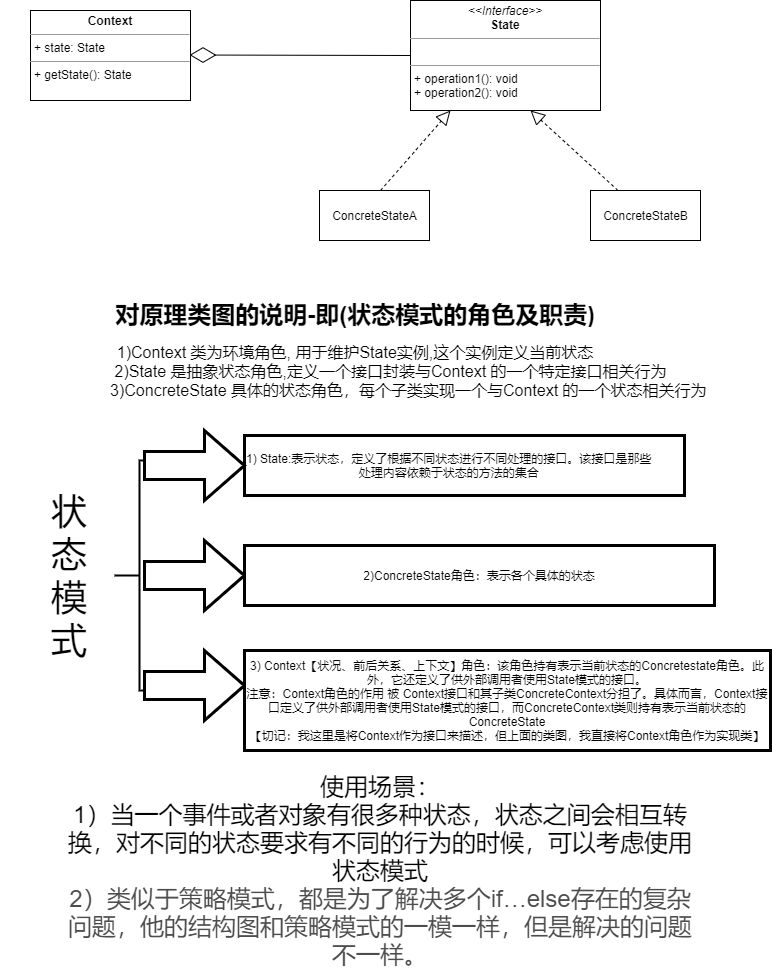

The diagram above was exported from draw.io. Its source (the exported page's mxGraphModel, read from the mxfile embedded in the PNG):
<mxGraphModel dx="1264" dy="632" grid="1" gridSize="10" guides="1" tooltips="1" connect="1" arrows="1" fold="1" page="1" pageScale="1" pageWidth="827" pageHeight="1169" math="0" shadow="0">
  <root>
    <mxCell id="J1kJI3V6xVMKcBHdf0TL-0" />
    <mxCell id="J1kJI3V6xVMKcBHdf0TL-1" parent="J1kJI3V6xVMKcBHdf0TL-0" />
    <mxCell id="C5iw8RCFdgc99gS3DGIx-5" style="edgeStyle=none;rounded=0;orthogonalLoop=1;jettySize=auto;html=1;" parent="J1kJI3V6xVMKcBHdf0TL-1" source="C5iw8RCFdgc99gS3DGIx-0" edge="1">
      <mxGeometry relative="1" as="geometry">
        <mxPoint x="450" y="135" as="targetPoint" />
      </mxGeometry>
    </mxCell>
    <mxCell id="C5iw8RCFdgc99gS3DGIx-0" value="&lt;p style=&quot;margin: 0px ; margin-top: 4px ; text-align: center&quot;&gt;&lt;i&gt;&amp;lt;&amp;lt;Interface&amp;gt;&amp;gt;&lt;/i&gt;&lt;br&gt;&lt;b&gt;State&lt;/b&gt;&lt;/p&gt;&lt;hr size=&quot;1&quot;&gt;&lt;p style=&quot;margin: 0px ; margin-left: 4px&quot;&gt;&lt;br&gt;&lt;/p&gt;&lt;hr size=&quot;1&quot;&gt;&lt;p style=&quot;margin: 0px ; margin-left: 4px&quot;&gt;+ operation1(): void&lt;br&gt;+ operation2(): void&lt;/p&gt;" style="verticalAlign=top;align=left;overflow=fill;fontSize=12;fontFamily=Helvetica;html=1;" parent="J1kJI3V6xVMKcBHdf0TL-1" vertex="1">
      <mxGeometry x="450" y="80" width="190" height="110" as="geometry" />
    </mxCell>
    <mxCell id="C5iw8RCFdgc99gS3DGIx-1" value="ConcreteStateA" style="html=1;" parent="J1kJI3V6xVMKcBHdf0TL-1" vertex="1">
      <mxGeometry x="359" y="270" width="110" height="50" as="geometry" />
    </mxCell>
    <mxCell id="C5iw8RCFdgc99gS3DGIx-2" value="ConcreteStateB" style="html=1;" parent="J1kJI3V6xVMKcBHdf0TL-1" vertex="1">
      <mxGeometry x="630" y="270" width="110" height="50" as="geometry" />
    </mxCell>
    <mxCell id="C5iw8RCFdgc99gS3DGIx-3" value="&lt;p style=&quot;margin: 0px ; margin-top: 4px ; text-align: center&quot;&gt;&lt;b&gt;Context&lt;/b&gt;&lt;/p&gt;&lt;hr size=&quot;1&quot;&gt;&lt;p style=&quot;margin: 0px ; margin-left: 4px&quot;&gt;+ state: State&lt;/p&gt;&lt;hr size=&quot;1&quot;&gt;&lt;p style=&quot;margin: 0px ; margin-left: 4px&quot;&gt;+ getState(): State&lt;/p&gt;" style="verticalAlign=top;align=left;overflow=fill;fontSize=12;fontFamily=Helvetica;html=1;" parent="J1kJI3V6xVMKcBHdf0TL-1" vertex="1">
      <mxGeometry x="70" y="90" width="160" height="90" as="geometry" />
    </mxCell>
    <mxCell id="C5iw8RCFdgc99gS3DGIx-4" value="" style="endArrow=diamondThin;endFill=0;endSize=24;html=1;rounded=0;exitX=0;exitY=0.5;exitDx=0;exitDy=0;" parent="J1kJI3V6xVMKcBHdf0TL-1" source="C5iw8RCFdgc99gS3DGIx-0" edge="1">
      <mxGeometry width="160" relative="1" as="geometry">
        <mxPoint x="440" y="135" as="sourcePoint" />
        <mxPoint x="229" y="134.5" as="targetPoint" />
      </mxGeometry>
    </mxCell>
    <mxCell id="C5iw8RCFdgc99gS3DGIx-8" value="" style="endArrow=block;dashed=1;endFill=0;endSize=12;html=1;rounded=0;" parent="J1kJI3V6xVMKcBHdf0TL-1" edge="1">
      <mxGeometry width="160" relative="1" as="geometry">
        <mxPoint x="420" y="270" as="sourcePoint" />
        <mxPoint x="490" y="190" as="targetPoint" />
      </mxGeometry>
    </mxCell>
    <mxCell id="C5iw8RCFdgc99gS3DGIx-9" value="" style="endArrow=block;dashed=1;endFill=0;endSize=12;html=1;rounded=0;exitX=0.25;exitY=0;exitDx=0;exitDy=0;" parent="J1kJI3V6xVMKcBHdf0TL-1" source="C5iw8RCFdgc99gS3DGIx-2" edge="1">
      <mxGeometry width="160" relative="1" as="geometry">
        <mxPoint x="660" y="250" as="sourcePoint" />
        <mxPoint x="570" y="190" as="targetPoint" />
      </mxGeometry>
    </mxCell>
    <mxCell id="C5iw8RCFdgc99gS3DGIx-10" value="&lt;div&gt;&lt;span style=&quot;font-size: 18pt ; font-weight: bold&quot;&gt;对原理类图的说明-即(状态模式的角色及职责&lt;/span&gt;&lt;span style=&quot;font-size: 18pt ; font-family: &amp;#34;calibri&amp;#34; , &amp;#34;bold&amp;#34; ; font-weight: bold&quot;&gt;)&lt;br&gt;&lt;/span&gt;&lt;/div&gt;&lt;div&gt;&lt;br&gt;&lt;/div&gt;&lt;div&gt;&lt;span style=&quot;font-size: 12pt&quot;&gt;1)Context 类为环境角色, 用于维护State实例,这个实例定义当前状态&lt;/span&gt;&lt;/div&gt;&lt;div&gt;&lt;span style=&quot;font-size: 12pt&quot;&gt;&amp;nbsp; &amp;nbsp; &amp;nbsp; &amp;nbsp; &amp;nbsp; &amp;nbsp; &amp;nbsp; &amp;nbsp; 2)State 是抽象状态角色,定义一个接口封装与Context 的一个特定接口相关行为&lt;/span&gt;&lt;/div&gt;&lt;div&gt;&lt;span style=&quot;font-size: 12pt&quot;&gt;&amp;nbsp; &amp;nbsp; &amp;nbsp; &amp;nbsp; &amp;nbsp; &amp;nbsp; &amp;nbsp; &amp;nbsp; &amp;nbsp; &amp;nbsp; &amp;nbsp; &amp;nbsp; 3)ConcreteState 具体的状态角色，每个子类实现一个与Context 的一个状态相关行为&lt;/span&gt;&lt;/div&gt;" style="text;html=1;strokeColor=none;fillColor=none;align=center;verticalAlign=middle;whiteSpace=wrap;rounded=0;" parent="J1kJI3V6xVMKcBHdf0TL-1" vertex="1">
      <mxGeometry x="40" y="370" width="710" height="120" as="geometry" />
    </mxCell>
    <mxCell id="4Z_IBByxYrDCKvuPTLNe-18" value="" style="strokeWidth=2;html=1;shape=mxgraph.flowchart.annotation_2;align=left;labelPosition=right;pointerEvents=1;" parent="J1kJI3V6xVMKcBHdf0TL-1" vertex="1">
      <mxGeometry x="154" y="540" width="50" height="230" as="geometry" />
    </mxCell>
    <mxCell id="4Z_IBByxYrDCKvuPTLNe-19" style="edgeStyle=orthogonalEdgeStyle;rounded=0;orthogonalLoop=1;jettySize=auto;html=1;exitX=0;exitY=0.5;exitDx=0;exitDy=0;" parent="J1kJI3V6xVMKcBHdf0TL-1" edge="1">
      <mxGeometry relative="1" as="geometry">
        <mxPoint x="234" y="655" as="targetPoint" />
        <mxPoint x="284" y="655" as="sourcePoint" />
      </mxGeometry>
    </mxCell>
    <mxCell id="4Z_IBByxYrDCKvuPTLNe-20" value="&lt;div style=&quot;text-align: center&quot;&gt;1) State:表示状态，定义了根据不同状态进行不同处理的接口。该接口是那些&lt;/div&gt;&lt;div style=&quot;text-align: center&quot;&gt;处理内容依赖于状态的方法的集合&lt;/div&gt;" style="rounded=0;whiteSpace=wrap;html=1;pointerEvents=1;strokeWidth=3;align=left;" parent="J1kJI3V6xVMKcBHdf0TL-1" vertex="1">
      <mxGeometry x="284" y="515" width="440" height="60" as="geometry" />
    </mxCell>
    <mxCell id="4Z_IBByxYrDCKvuPTLNe-21" value="" style="html=1;shadow=0;dashed=0;align=center;verticalAlign=middle;shape=mxgraph.arrows2.arrow;dy=0.6;dx=40;notch=0;pointerEvents=1;strokeWidth=3;" parent="J1kJI3V6xVMKcBHdf0TL-1" vertex="1">
      <mxGeometry x="184" y="620" width="100" height="70" as="geometry" />
    </mxCell>
    <mxCell id="4Z_IBByxYrDCKvuPTLNe-22" value="" style="html=1;shadow=0;dashed=0;align=center;verticalAlign=middle;shape=mxgraph.arrows2.arrow;dy=0.6;dx=40;notch=0;pointerEvents=1;strokeWidth=3;" parent="J1kJI3V6xVMKcBHdf0TL-1" vertex="1">
      <mxGeometry x="184" y="510" width="100" height="70" as="geometry" />
    </mxCell>
    <mxCell id="4Z_IBByxYrDCKvuPTLNe-23" value="" style="html=1;shadow=0;dashed=0;align=center;verticalAlign=middle;shape=mxgraph.arrows2.arrow;dy=0.6;dx=40;notch=0;pointerEvents=1;strokeWidth=3;" parent="J1kJI3V6xVMKcBHdf0TL-1" vertex="1">
      <mxGeometry x="184" y="730" width="100" height="70" as="geometry" />
    </mxCell>
    <mxCell id="4Z_IBByxYrDCKvuPTLNe-24" value="&lt;span&gt;3)&amp;nbsp;&lt;/span&gt;Context&lt;span&gt;【状况、前后关系、上下文】角色：该角色持有表示当前状态的Concretestate角色。此外，它还定义了供外部调用者使用State模式的接口。&lt;br&gt;注意：Context角色的作用 被 Context接口和其子类ConcreteContext分担了。具体而言，Context接口定义了供外部调用者使用State模式的接口，而ConcreteContext类则持有表示当前状态的ConcreteState&lt;br&gt;【切记：我这里是将Context作为接口来描述，但上面的类图，我直接将Context角色作为实现类】&lt;br&gt;&lt;/span&gt;" style="whiteSpace=wrap;html=1;shadow=0;dashed=0;strokeWidth=3;" parent="J1kJI3V6xVMKcBHdf0TL-1" vertex="1">
      <mxGeometry x="284" y="730" width="526" height="100" as="geometry" />
    </mxCell>
    <mxCell id="4Z_IBByxYrDCKvuPTLNe-25" value="2)ConcreteState角色：表示各个具体的状态" style="whiteSpace=wrap;html=1;shadow=0;dashed=0;strokeWidth=3;" parent="J1kJI3V6xVMKcBHdf0TL-1" vertex="1">
      <mxGeometry x="284" y="625" width="470" height="60" as="geometry" />
    </mxCell>
    <mxCell id="4Z_IBByxYrDCKvuPTLNe-26" value="&lt;font style=&quot;font-size: 36px&quot;&gt;状态模式&lt;/font&gt;" style="text;html=1;strokeColor=none;fillColor=none;align=center;verticalAlign=middle;whiteSpace=wrap;rounded=0;pointerEvents=1;" parent="J1kJI3V6xVMKcBHdf0TL-1" vertex="1">
      <mxGeometry x="74" y="640" width="70" height="30" as="geometry" />
    </mxCell>
    <mxCell id="3ctojXKU5bsf-lj9oy4b-0" value="&lt;font style=&quot;font-size: 24px&quot;&gt;使用场景：&lt;/font&gt;&lt;br&gt;&lt;div&gt;&lt;span style=&quot;font-size: 18.02pt&quot;&gt;1）当一个事件或者对象有很多种状态，状态之间会相互转换，对不同的状&lt;/span&gt;&lt;span style=&quot;font-size: 18pt&quot;&gt;态要求有不同的行为的时候，可以考虑使用状态模式&lt;/span&gt;&lt;/div&gt;&lt;span style=&quot;color: rgb(77 , 77 , 77) ; background-color: rgb(255 , 255 , 255)&quot;&gt;&lt;font style=&quot;font-size: 24px&quot;&gt;2）类似于策略模式，都是为了解决多个if…else存在的复杂问题，他的结构图和策略模式的一模一样，但是解决的问题不一样。&lt;/font&gt;&lt;/span&gt;" style="text;html=1;strokeColor=none;fillColor=none;align=center;verticalAlign=middle;whiteSpace=wrap;rounded=0;" vertex="1" parent="J1kJI3V6xVMKcBHdf0TL-1">
      <mxGeometry x="100" y="870" width="640" height="160" as="geometry" />
    </mxCell>
  </root>
</mxGraphModel>